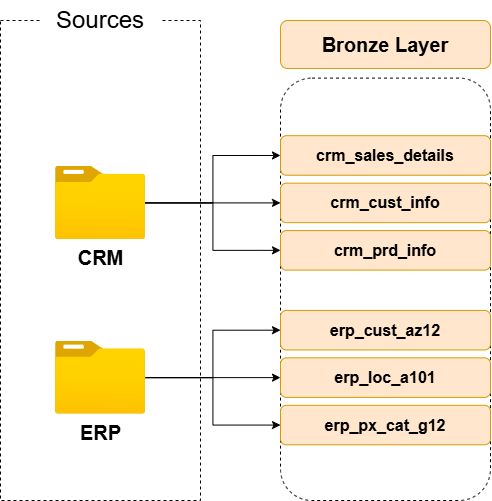

The diagram above was exported from draw.io. Its source (the exported page's mxGraphModel, read from the mxfile embedded in the PNG):
<mxGraphModel dx="1657" dy="1009" grid="1" gridSize="10" guides="1" tooltips="1" connect="1" arrows="1" fold="1" page="0" pageScale="1" pageWidth="827" pageHeight="1169" math="0" shadow="0">
  <root>
    <mxCell id="0" />
    <mxCell id="1" parent="0" />
    <mxCell id="iBgm3J5qL0E86COgkB-l-1" value="" style="rounded=0;whiteSpace=wrap;html=1;fillColor=none;dashed=1;" vertex="1" parent="1">
      <mxGeometry x="-80" width="200" height="480" as="geometry" />
    </mxCell>
    <mxCell id="iBgm3J5qL0E86COgkB-l-2" value="&lt;font style=&quot;font-size: 24px;&quot;&gt;Sources&lt;/font&gt;" style="rounded=1;whiteSpace=wrap;html=1;strokeColor=none;" vertex="1" parent="1">
      <mxGeometry x="-40" y="-20" width="120" height="40" as="geometry" />
    </mxCell>
    <mxCell id="iBgm3J5qL0E86COgkB-l-49" style="edgeStyle=orthogonalEdgeStyle;rounded=0;orthogonalLoop=1;jettySize=auto;html=1;entryX=0;entryY=0.5;entryDx=0;entryDy=0;" edge="1" parent="1" source="iBgm3J5qL0E86COgkB-l-3" target="iBgm3J5qL0E86COgkB-l-22">
      <mxGeometry relative="1" as="geometry" />
    </mxCell>
    <mxCell id="iBgm3J5qL0E86COgkB-l-50" style="edgeStyle=orthogonalEdgeStyle;rounded=0;orthogonalLoop=1;jettySize=auto;html=1;entryX=0;entryY=0.5;entryDx=0;entryDy=0;" edge="1" parent="1" source="iBgm3J5qL0E86COgkB-l-3" target="iBgm3J5qL0E86COgkB-l-24">
      <mxGeometry relative="1" as="geometry" />
    </mxCell>
    <mxCell id="iBgm3J5qL0E86COgkB-l-62" style="edgeStyle=orthogonalEdgeStyle;rounded=0;orthogonalLoop=1;jettySize=auto;html=1;entryX=0;entryY=0.5;entryDx=0;entryDy=0;" edge="1" parent="1" source="iBgm3J5qL0E86COgkB-l-3" target="iBgm3J5qL0E86COgkB-l-23">
      <mxGeometry relative="1" as="geometry" />
    </mxCell>
    <mxCell id="iBgm3J5qL0E86COgkB-l-3" value="&lt;font style=&quot;font-size: 20px;&quot;&gt;&lt;b style=&quot;&quot;&gt;CRM&lt;/b&gt;&lt;/font&gt;" style="image;aspect=fixed;html=1;points=[];align=center;fontSize=12;image=img/lib/azure2/general/Folder_Blank.svg;" vertex="1" parent="1">
      <mxGeometry x="-25" y="145.88" width="90" height="73.04" as="geometry" />
    </mxCell>
    <mxCell id="iBgm3J5qL0E86COgkB-l-51" style="edgeStyle=orthogonalEdgeStyle;rounded=0;orthogonalLoop=1;jettySize=auto;html=1;entryX=0;entryY=0.5;entryDx=0;entryDy=0;" edge="1" parent="1" source="iBgm3J5qL0E86COgkB-l-6" target="iBgm3J5qL0E86COgkB-l-19">
      <mxGeometry relative="1" as="geometry" />
    </mxCell>
    <mxCell id="iBgm3J5qL0E86COgkB-l-52" style="edgeStyle=orthogonalEdgeStyle;rounded=0;orthogonalLoop=1;jettySize=auto;html=1;entryX=0;entryY=0.5;entryDx=0;entryDy=0;" edge="1" parent="1" source="iBgm3J5qL0E86COgkB-l-6" target="iBgm3J5qL0E86COgkB-l-18">
      <mxGeometry relative="1" as="geometry" />
    </mxCell>
    <mxCell id="iBgm3J5qL0E86COgkB-l-53" style="edgeStyle=orthogonalEdgeStyle;rounded=0;orthogonalLoop=1;jettySize=auto;html=1;entryX=0;entryY=0.5;entryDx=0;entryDy=0;" edge="1" parent="1" source="iBgm3J5qL0E86COgkB-l-6" target="iBgm3J5qL0E86COgkB-l-20">
      <mxGeometry relative="1" as="geometry" />
    </mxCell>
    <mxCell id="iBgm3J5qL0E86COgkB-l-6" value="&lt;font style=&quot;font-size: 20px;&quot;&gt;&lt;b&gt;ERP&lt;/b&gt;&lt;/font&gt;" style="image;aspect=fixed;html=1;points=[];align=center;fontSize=12;image=img/lib/azure2/general/Folder_Blank.svg;" vertex="1" parent="1">
      <mxGeometry x="-25" y="320.6" width="90" height="73.04" as="geometry" />
    </mxCell>
    <mxCell id="iBgm3J5qL0E86COgkB-l-25" value="" style="group" vertex="1" connectable="0" parent="1">
      <mxGeometry x="200" width="210" height="480" as="geometry" />
    </mxCell>
    <mxCell id="iBgm3J5qL0E86COgkB-l-7" value="" style="rounded=1;whiteSpace=wrap;html=1;fillColor=none;dashed=1;" vertex="1" parent="iBgm3J5qL0E86COgkB-l-25">
      <mxGeometry y="57.599999999999994" width="210" height="422.4" as="geometry" />
    </mxCell>
    <mxCell id="iBgm3J5qL0E86COgkB-l-9" value="&lt;font style=&quot;font-size: 20px;&quot;&gt;&lt;b style=&quot;&quot;&gt;Bronze Layer&lt;/b&gt;&lt;/font&gt;" style="rounded=1;whiteSpace=wrap;html=1;fillColor=#ffe6cc;strokeColor=#d79b00;" vertex="1" parent="iBgm3J5qL0E86COgkB-l-25">
      <mxGeometry width="210" height="48" as="geometry" />
    </mxCell>
    <mxCell id="iBgm3J5qL0E86COgkB-l-17" value="" style="group" vertex="1" connectable="0" parent="iBgm3J5qL0E86COgkB-l-25">
      <mxGeometry y="289.92" width="210" height="134.4" as="geometry" />
    </mxCell>
    <mxCell id="iBgm3J5qL0E86COgkB-l-18" value="&lt;font style=&quot;font-size: 16px;&quot;&gt;&lt;b style=&quot;&quot;&gt;erp_cust_az12&lt;/b&gt;&lt;/font&gt;" style="rounded=1;whiteSpace=wrap;html=1;fillColor=#ffe6cc;strokeColor=#d79b00;" vertex="1" parent="iBgm3J5qL0E86COgkB-l-17">
      <mxGeometry width="210" height="39.529411764705884" as="geometry" />
    </mxCell>
    <mxCell id="iBgm3J5qL0E86COgkB-l-19" value="&lt;font style=&quot;font-size: 16px;&quot;&gt;&lt;b style=&quot;&quot;&gt;erp_loc_a101&lt;/b&gt;&lt;/font&gt;" style="rounded=1;whiteSpace=wrap;html=1;fillColor=#ffe6cc;strokeColor=#d79b00;" vertex="1" parent="iBgm3J5qL0E86COgkB-l-17">
      <mxGeometry y="47.43529411764706" width="210" height="39.529411764705884" as="geometry" />
    </mxCell>
    <mxCell id="iBgm3J5qL0E86COgkB-l-20" value="&lt;font style=&quot;font-size: 16px;&quot;&gt;&lt;b style=&quot;&quot;&gt;erp_px_cat_g12&lt;/b&gt;&lt;/font&gt;" style="rounded=1;whiteSpace=wrap;html=1;fillColor=#ffe6cc;strokeColor=#d79b00;" vertex="1" parent="iBgm3J5qL0E86COgkB-l-17">
      <mxGeometry y="94.87058823529412" width="210" height="39.529411764705884" as="geometry" />
    </mxCell>
    <mxCell id="iBgm3J5qL0E86COgkB-l-21" value="" style="group" vertex="1" connectable="0" parent="iBgm3J5qL0E86COgkB-l-25">
      <mxGeometry y="115.19999999999999" width="210" height="134.4" as="geometry" />
    </mxCell>
    <mxCell id="iBgm3J5qL0E86COgkB-l-22" value="&lt;font style=&quot;font-size: 16px;&quot;&gt;&lt;b style=&quot;&quot;&gt;crm_sales_details&lt;/b&gt;&lt;/font&gt;" style="rounded=1;whiteSpace=wrap;html=1;fillColor=#ffe6cc;strokeColor=#d79b00;" vertex="1" parent="iBgm3J5qL0E86COgkB-l-21">
      <mxGeometry width="210" height="39.529411764705884" as="geometry" />
    </mxCell>
    <mxCell id="iBgm3J5qL0E86COgkB-l-23" value="&lt;b style=&quot;font-size: 16px;&quot;&gt;crm_cust_info&lt;/b&gt;" style="rounded=1;whiteSpace=wrap;html=1;fillColor=#ffe6cc;strokeColor=#d79b00;" vertex="1" parent="iBgm3J5qL0E86COgkB-l-21">
      <mxGeometry y="47.43529411764706" width="210" height="39.529411764705884" as="geometry" />
    </mxCell>
    <mxCell id="iBgm3J5qL0E86COgkB-l-24" value="&lt;b style=&quot;font-size: 16px;&quot;&gt;crm_prd_info&lt;/b&gt;" style="rounded=1;whiteSpace=wrap;html=1;fillColor=#ffe6cc;strokeColor=#d79b00;" vertex="1" parent="iBgm3J5qL0E86COgkB-l-21">
      <mxGeometry y="94.87058823529412" width="210" height="39.529411764705884" as="geometry" />
    </mxCell>
  </root>
</mxGraphModel>